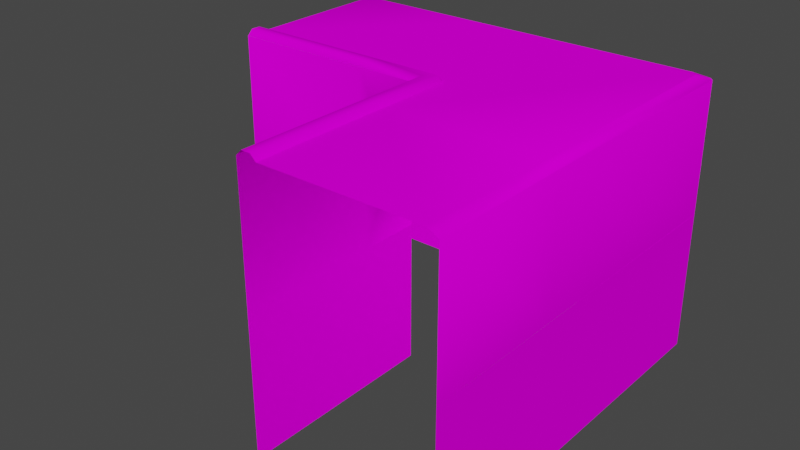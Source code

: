 # Source: canalcorn4.blend  (saved by Blender 2.91.10; exported with 4.5.12 LTS)
import bpy
from mathutils import Matrix  # noqa: F401  (used for matrix-valued properties, if any)

bpy.ops.wm.read_factory_settings(use_empty=True)
scene = bpy.context.scene
scene.name = 'Scene'

# ---- collections
col_collection = bpy.data.collections.new('Collection'); scene.collection.children.link(col_collection)

# ---- images (referenced by path relative to the original .blend; pixels are not part of the script)
import os
ASSET_DIR = os.environ.get("B2B_ASSET_DIR", "")  # directory of the original .blend (textures are referenced by path, not embedded)
HERE = os.path.dirname(os.path.abspath(__file__))  # packed textures are extracted next to this script under _unpacked/

def load_image(name, relpath, width, height, colorspace="sRGB"):
    """Load a texture the original file referenced (path relative to the .blend, or extracted next to this script)."""
    p = next((c for c in (os.path.join(HERE, relpath), os.path.join(ASSET_DIR, relpath)) if relpath and os.path.exists(c)), "")
    if p:
        img = bpy.data.images.load(p, check_existing=True)
        img.name = name
    else:  # same state as the original file: an image datablock whose file is absent (Cycles renders it pink)
        img = bpy.data.images.new(name, width, height)
        img.source = "FILE"
        img.filepath = "//" + (relpath or name)
    img.colorspace_settings.name = colorspace
    return img
img_tx_hlaalu_wall2_01_dds = load_image('tx_hlaalu_wall2_01.dds', 'tx_hlaalu_wall2_01.dds', 1024, 1024, 'sRGB')
img_tx_hlaalu_sideedge_01_dds = load_image('tx_hlaalu_sideedge_01.dds', 'tx_hlaalu_sideedge_01.dds', 1024, 1024, 'sRGB')
img_tx_hlaalu_wall2_03_dds = load_image('tx_hlaalu_wall2_03.dds', 'tx_hlaalu_wall2_03.dds', 1024, 1024, 'sRGB')
img_tx_hlaalu_wall2_02_dds = load_image('tx_hlaalu_wall2_02.dds', 'tx_hlaalu_wall2_02.dds', 1024, 1024, 'sRGB')
img_tx_hlaalu_topedge_02_dds = load_image('tx_hlaalu_topedge_02.dds', 'tx_hlaalu_topedge_02.dds', 1024, 1024, 'sRGB')

# ---- materials (node trees are filled in below, after node groups)
mat_material__38_001 = bpy.data.materials.new('Material #38.001')
mat_material__38_001.alpha_threshold = 0.0
mat_material__38_001.use_transparency_overlap = False
mat_material__38_001.show_transparent_back = False
mat_material__38_001.use_backface_culling = True
mat_material__38 = bpy.data.materials.new('Material #38')
mat_material__38.alpha_threshold = 0.0
mat_material__38.use_transparency_overlap = False
mat_material__38.show_transparent_back = False
mat_material__38.use_backface_culling = True
mat_material__38_003 = bpy.data.materials.new('Material #38.003')
mat_material__38_003.alpha_threshold = 0.0
mat_material__38_003.use_transparency_overlap = False
mat_material__38_003.show_transparent_back = False
mat_material__38_003.use_backface_culling = True
mat_material__38_002 = bpy.data.materials.new('Material #38.002')
mat_material__38_002.alpha_threshold = 0.0
mat_material__38_002.use_transparency_overlap = False
mat_material__38_002.show_transparent_back = False
mat_material__38_002.use_backface_culling = True
mat_material__38_004 = bpy.data.materials.new('Material #38.004')
mat_material__38_004.alpha_threshold = 0.0
mat_material__38_004.use_transparency_overlap = False
mat_material__38_004.show_transparent_back = False
mat_material__38_004.use_backface_culling = True

# ---- node groups
ng_nodegroup_001 = bpy.data.node_groups.new('NodeGroup.001', 'ShaderNodeTree')
_s = ng_nodegroup_001.interface.new_socket(name='Color', in_out='OUTPUT', socket_type='NodeSocketColor')
_s.default_value = (0.0, 0.0, 0.0, 0.0)
_s = ng_nodegroup_001.interface.new_socket(name='Vector', in_out='INPUT', socket_type='NodeSocketVector')
_s.min_value = 0.0
_s.max_value = -1e+04
_s = ng_nodegroup_001.interface.new_socket(name='Vector', in_out='INPUT', socket_type='NodeSocketVector')
_s.min_value = 0.0
_s.max_value = -1e+04
_s = ng_nodegroup_001.interface.new_socket(name='Color1', in_out='INPUT', socket_type='NodeSocketColor')
_s.default_value = (1.0, 1.0, 1.0, 1.0)
_s = ng_nodegroup_001.interface.new_socket(name='Color2', in_out='INPUT', socket_type='NodeSocketColor')
_s.default_value = (1.0, 1.0, 1.0, 1.0)
_N = ng_nodegroup_001.nodes; _L = ng_nodegroup_001.links
n0 = _N.new('ShaderNodeMix'); n0.name = 'Mix.012'; n0.location = (-25, -12)
n0.width = 100
n0.hide = True
n0.data_type = 'RGBA'
n0.clamp_result = True
n1 = _N.new('NodeGroupOutput'); n1.name = 'Group Output'; n1.location = (100, 6)
n2 = _N.new('ShaderNodeVectorMath'); n2.name = 'Vector Math.009'; n2.location = (-160, 20)
n2.width = 100
n2.hide = True
n2.operation = 'MULTIPLY'
n3 = _N.new('NodeGroupInput'); n3.name = 'Group Input'; n3.location = (-340, 40)
_L.new(n3.outputs[0], n2.inputs[0])
_L.new(n3.outputs[1], n2.inputs[1])
_L.new(n2.outputs[0], n0.inputs[0])
_L.new(n3.outputs[2], n0.inputs[6])
_L.new(n3.outputs[3], n0.inputs[7])
_L.new(n0.outputs[2], n1.inputs[0])
n1.is_active_output = True
ng_mw_shader = bpy.data.node_groups.new('MW Shader', 'ShaderNodeTree')
_s = ng_mw_shader.interface.new_socket(name='Base Texture', in_out='INPUT', socket_type='NodeSocketColor')
_s.default_value = (1.0, 1.0, 1.0, 1.0)
_s = ng_mw_shader.interface.new_socket(name='Detail Texture', in_out='INPUT', socket_type='NodeSocketColor')
_s.default_value = (0.5, 0.5, 0.5, 1.0)
_s = ng_mw_shader.interface.new_socket(name='Dark Texture', in_out='INPUT', socket_type='NodeSocketColor')
_s.default_value = (1.0, 1.0, 1.0, 1.0)
_s = ng_mw_shader.interface.new_socket(name='Decal 0 Alpha', in_out='INPUT', socket_type='NodeSocketFloat')
_s.subtype = 'FACTOR'
_s.min_value = 0.0
_s.max_value = 1.0
_s = ng_mw_shader.interface.new_socket(name='Decal 0 Texture', in_out='INPUT', socket_type='NodeSocketColor')
_s.default_value = (1.0, 1.0, 1.0, 1.0)
_s = ng_mw_shader.interface.new_socket(name='Decal 1 Alpha', in_out='INPUT', socket_type='NodeSocketFloat')
_s.subtype = 'FACTOR'
_s.min_value = 0.0
_s.max_value = 1.0
_s = ng_mw_shader.interface.new_socket(name='Decal 1 Texture', in_out='INPUT', socket_type='NodeSocketColor')
_s.default_value = (1.0, 1.0, 1.0, 1.0)
_s = ng_mw_shader.interface.new_socket(name='Decal 2 Alpha', in_out='INPUT', socket_type='NodeSocketFloat')
_s.subtype = 'FACTOR'
_s.min_value = 0.0
_s.max_value = 1.0
_s = ng_mw_shader.interface.new_socket(name='Decal 2 Texture', in_out='INPUT', socket_type='NodeSocketColor')
_s.default_value = (1.0, 1.0, 1.0, 1.0)
_s = ng_mw_shader.interface.new_socket(name='Decal 3 Alpha', in_out='INPUT', socket_type='NodeSocketFloat')
_s.subtype = 'FACTOR'
_s.min_value = 0.0
_s.max_value = 1.0
_s = ng_mw_shader.interface.new_socket(name='Decal 3 Texture', in_out='INPUT', socket_type='NodeSocketColor')
_s.default_value = (1.0, 1.0, 1.0, 1.0)
_s = ng_mw_shader.interface.new_socket(name='Diffuse Alpha', in_out='INPUT', socket_type='NodeSocketFloat')
_s.default_value = 1.0
_s.min_value = 0.0
_s.max_value = 1.0
_s = ng_mw_shader.interface.new_socket(name='Ambient Color', in_out='INPUT', socket_type='NodeSocketColor')
_s.default_value = (1.0, 1.0, 1.0, 1.0)
_s = ng_mw_shader.interface.new_socket(name='Diffuse Color', in_out='INPUT', socket_type='NodeSocketColor')
_s.default_value = (1.0, 1.0, 1.0, 1.0)
_s = ng_mw_shader.interface.new_socket(name='Specular Color', in_out='INPUT', socket_type='NodeSocketColor')
_s = ng_mw_shader.interface.new_socket(name='Emissive Color', in_out='INPUT', socket_type='NodeSocketColor')
_s = ng_mw_shader.interface.new_socket(name='Glow Texture', in_out='INPUT', socket_type='NodeSocketColor')
_s = ng_mw_shader.interface.new_socket(name='Alpha Factor', in_out='INPUT', socket_type='NodeSocketFloat')
_s.min_value = -1e+04
_s.max_value = 1e+04
_s = ng_mw_shader.interface.new_socket(name='Base Alpha', in_out='INPUT', socket_type='NodeSocketFloat')
_s.default_value = 1.0
_s.min_value = 0.0
_s.max_value = 1.0
_N = ng_mw_shader.nodes; _L = ng_mw_shader.links
n0 = _N.new('NodeFrame'); n0.name = 'Base, Detail, Dark'; n0.location = (210, 90)
n0.label = 'Base, Detail, Dark'
n0.width = 160
n0.label_size = 14
n1 = _N.new('NodeFrame'); n1.name = 'Diffuse'; n1.location = (570, -285)
n1.label = 'Diffuse'
n1.width = 300
n1.label_size = 14
n2 = _N.new('NodeFrame'); n2.name = 'Emissive'; n2.location = (570, -385)
n2.label = 'Emissive'
n2.width = 280
n2.label_size = 14
n3 = _N.new('NodeFrame'); n3.name = 'Decal'; n3.location = (390, -72)
n3.label = 'Decal'
n3.width = 160
n3.label_size = 14
n4 = _N.new('NodeFrame'); n4.name = 'Alpha'; n4.location = (570, -525)
n4.label = 'Alpha'
n4.width = 160
n4.label_size = 16
n5 = _N.new('ShaderNodeVectorMath'); n5.name = 'Vector Math'; n5.location = (30, -35)
n5.width = 100
n5.hide = True
n5.operation = 'MULTIPLY'
n6 = _N.new('ShaderNodeAddShader'); n6.name = 'Node.013'; n6.location = (960, -440)
n6.width = 100
n6.hide = True
n7 = _N.new('ShaderNodeMixShader'); n7.name = 'Node.016'; n7.location = (960, -480)
n7.width = 100
n7.hide = True
n8 = _N.new('ShaderNodeOutputMaterial'); n8.name = 'Node.017'; n8.location = (1100, -460)
n8.hide = True
n9 = _N.new('ShaderNodeRGBToBW'); n9.name = 'Node.009'; n9.location = (30, -35)
n9.width = 100
n9.hide = True
n10 = _N.new('ShaderNodeMix'); n10.name = 'Node.010'; n10.location = (30, -75)
n10.width = 100
n10.hide = True
n10.data_type = 'RGBA'
n10.blend_type = 'ADD'
n10.clamp_result = True
n11 = _N.new('ShaderNodeGroup'); n11.name = 'Alpha Blend'; n11.location = (30, -35)
n11.label = 'Alpha Blend'
n11.width = 100
n11.hide = True
n11.node_tree = ng_nodegroup_001
n12 = _N.new('ShaderNodeGroup'); n12.name = 'Alpha Blend.001'; n12.location = (30, -72)
n12.label = 'Alpha Blend'
n12.width = 100
n12.hide = True
n12.node_tree = ng_nodegroup_001
n13 = _N.new('ShaderNodeGroup'); n13.name = 'Alpha Blend.002'; n13.location = (30, -110)
n13.label = 'Alpha Blend'
n13.width = 100
n13.hide = True
n13.node_tree = ng_nodegroup_001
n14 = _N.new('ShaderNodeGroup'); n14.name = 'Alpha Blend.003'; n14.location = (30, -148)
n14.label = 'Alpha Blend'
n14.width = 100
n14.hide = True
n14.node_tree = ng_nodegroup_001
n15 = _N.new('ShaderNodeBsdfDiffuse'); n15.name = 'Node.012'; n15.location = (150, -35)
n15.width = 120
n15.hide = True
n16 = _N.new('ShaderNodeEmission'); n16.name = 'Node.011'; n16.location = (150, -35)
n16.width = 100
n16.hide = True
n17 = _N.new('ShaderNodeBsdfTransparent'); n17.name = 'Node.015'; n17.location = (30, -115)
n17.width = 100
n17.hide = True
n18 = _N.new('ShaderNodeMath'); n18.name = 'Node.014'; n18.location = (30, -75)
n18.width = 100
n18.hide = True
n18.operation = 'SUBTRACT'
n18.use_clamp = True
n18.inputs[2].default_value = 0.0
n19 = _N.new('ShaderNodeMix'); n19.name = 'Mix'; n19.location = (30, -35)
n19.width = 100
n19.hide = True
n19.data_type = 'RGBA'
n19.blend_type = 'MULTIPLY'
n19.clamp_result = True
n19.inputs[0].default_value = 1.0
n20 = _N.new('ShaderNodeVectorMath'); n20.name = 'Vector Math.003'; n20.location = (30, -110)
n20.width = 100
n20.hide = True
n20.operation = 'MULTIPLY'
n21 = _N.new('ShaderNodeVectorMath'); n21.name = 'Vector Math.002'; n21.location = (30, -72)
n21.width = 100
n21.hide = True
n22 = _N.new('ShaderNodeVectorMath'); n22.name = 'Vector Math.001'; n22.location = (30, -35)
n22.width = 100
n22.hide = True
n22.operation = 'MULTIPLY'
n23 = _N.new('NodeGroupInput'); n23.name = 'Texture Alpha'; n23.location = (0, -60)
n5.parent = n1
n9.parent = n2
n10.parent = n2
n11.parent = n3
n12.parent = n3
n13.parent = n3
n14.parent = n3
n15.parent = n1
n16.parent = n2
n17.parent = n4
n18.parent = n4
n19.parent = n4
n20.parent = n0
n21.parent = n0
n22.parent = n0
_L.new(n16.outputs[0], n6.inputs[0])
_L.new(n10.outputs[2], n16.inputs[0])
_L.new(n9.outputs[0], n10.inputs[0])
_L.new(n15.outputs[0], n6.inputs[1])
_L.new(n23.outputs[16], n10.inputs[6])
_L.new(n23.outputs[15], n9.inputs[0])
_L.new(n17.outputs[0], n7.inputs[2])
_L.new(n6.outputs[0], n7.inputs[1])
_L.new(n18.outputs[0], n7.inputs[0])
_L.new(n23.outputs[18], n19.inputs[6])
_L.new(n23.outputs[11], n19.inputs[7])
_L.new(n19.outputs[2], n18.inputs[1])
_L.new(n23.outputs[17], n18.inputs[0])
_L.new(n23.outputs[0], n22.inputs[0])
_L.new(n23.outputs[1], n22.inputs[1])
_L.new(n22.outputs[0], n21.inputs[0])
_L.new(n22.outputs[0], n21.inputs[1])
_L.new(n21.outputs[0], n20.inputs[0])
_L.new(n23.outputs[2], n20.inputs[1])
_L.new(n5.outputs[0], n15.inputs[0])
_L.new(n23.outputs[13], n5.inputs[1])
_L.new(n20.outputs[0], n11.inputs[2])
_L.new(n23.outputs[3], n11.inputs[0])
_L.new(n23.outputs[5], n12.inputs[0])
_L.new(n23.outputs[7], n13.inputs[0])
_L.new(n23.outputs[9], n14.inputs[0])
_L.new(n11.outputs[0], n12.inputs[2])
_L.new(n12.outputs[0], n13.inputs[2])
_L.new(n13.outputs[0], n14.inputs[2])
_L.new(n23.outputs[4], n11.inputs[3])
_L.new(n23.outputs[6], n12.inputs[3])
_L.new(n23.outputs[8], n13.inputs[3])
_L.new(n23.outputs[10], n14.inputs[3])
_L.new(n23.outputs[11], n11.inputs[1])
_L.new(n23.outputs[11], n12.inputs[1])
_L.new(n23.outputs[11], n13.inputs[1])
_L.new(n23.outputs[11], n14.inputs[1])
_L.new(n14.outputs[0], n5.inputs[0])
_L.new(n7.outputs[0], n8.inputs[0])
n8.is_active_output = True
ng_mw_inputs = bpy.data.node_groups.new('MW Inputs', 'ShaderNodeTree')
_s = ng_mw_inputs.interface.new_socket(name='Base Texture', in_out='OUTPUT', socket_type='NodeSocketColor')
_s = ng_mw_inputs.interface.new_socket(name='Dark Texture', in_out='OUTPUT', socket_type='NodeSocketColor')
_s = ng_mw_inputs.interface.new_socket(name='Detail Texture', in_out='OUTPUT', socket_type='NodeSocketColor')
_s = ng_mw_inputs.interface.new_socket(name='Glow Texture', in_out='OUTPUT', socket_type='NodeSocketColor')
_s = ng_mw_inputs.interface.new_socket(name='Decal 0 Texture', in_out='OUTPUT', socket_type='NodeSocketColor')
_s = ng_mw_inputs.interface.new_socket(name='Decal 1 Texture', in_out='OUTPUT', socket_type='NodeSocketColor')
_s = ng_mw_inputs.interface.new_socket(name='Decal 2 Texture', in_out='OUTPUT', socket_type='NodeSocketColor')
_s = ng_mw_inputs.interface.new_socket(name='Decal 3 Texture', in_out='OUTPUT', socket_type='NodeSocketColor')
_s = ng_mw_inputs.interface.new_socket(name='Base Alpha', in_out='OUTPUT', socket_type='NodeSocketColor')
_s = ng_mw_inputs.interface.new_socket(name='Decal 0 Alpha', in_out='OUTPUT', socket_type='NodeSocketColor')
_s = ng_mw_inputs.interface.new_socket(name='Decal 1 Alpha', in_out='OUTPUT', socket_type='NodeSocketColor')
_s = ng_mw_inputs.interface.new_socket(name='Decal 2 Alpha', in_out='OUTPUT', socket_type='NodeSocketColor')
_s = ng_mw_inputs.interface.new_socket(name='Decal 3 Alpha', in_out='OUTPUT', socket_type='NodeSocketColor')
_N = ng_mw_inputs.nodes; _L = ng_mw_inputs.links
n0 = _N.new('ShaderNodeTexImage'); n0.name = 'Base Texture'; n0.location = (0, 0)
n0.label = 'Base Texture'
n0.image = img_tx_hlaalu_wall2_01_dds
n1 = _N.new('ShaderNodeTexImage'); n1.name = 'Dark Texture'; n1.location = (0, 0)
n1.label = 'Dark Texture'
n2 = _N.new('ShaderNodeTexImage'); n2.name = 'Detail Texture'; n2.location = (0, 0)
n2.label = 'Detail Texture'
n3 = _N.new('ShaderNodeTexImage'); n3.name = 'Glow Texture'; n3.location = (0, 0)
n3.label = 'Glow Texture'
n4 = _N.new('ShaderNodeTexImage'); n4.name = 'Decal 0 Texture'; n4.location = (0, 0)
n4.label = 'Decal 0 Texture'
n5 = _N.new('ShaderNodeTexImage'); n5.name = 'Decal 1 Texture'; n5.location = (0, 0)
n5.label = 'Decal 1 Texture'
n6 = _N.new('ShaderNodeTexImage'); n6.name = 'Decal 2 Texture'; n6.location = (0, 0)
n6.label = 'Decal 2 Texture'
n7 = _N.new('ShaderNodeTexImage'); n7.name = 'Decal 3 Texture'; n7.location = (0, 0)
n7.label = 'Decal 3 Texture'
n8 = _N.new('NodeGroupOutput'); n8.name = 'Group Output'; n8.location = (0, 0)
n9 = _N.new('ShaderNodeUVMap'); n9.name = 'UV Map'; n9.location = (0, 0)
n9.uv_map = 'UVMap'
n10 = _N.new('ShaderNodeVectorMath'); n10.name = 'Vector Math'; n10.location = (0, 0)
n10.operation = 'SUBTRACT'
n10.inputs[1].default_value = (0.5, 0.5, 0.5)
n11 = _N.new('ShaderNodeMapping'); n11.name = 'Mapping'; n11.location = (0, 0)
n12 = _N.new('ShaderNodeVectorMath'); n12.name = 'Vector Math.001'; n12.location = (0, 0)
n12.inputs[1].default_value = (0.5, 0.5, 0.5)
_L.new(n0.outputs[0], n8.inputs[0])
_L.new(n1.outputs[0], n8.inputs[1])
_L.new(n2.outputs[0], n8.inputs[2])
_L.new(n3.outputs[0], n8.inputs[3])
_L.new(n4.outputs[0], n8.inputs[4])
_L.new(n5.outputs[0], n8.inputs[5])
_L.new(n6.outputs[0], n8.inputs[6])
_L.new(n7.outputs[0], n8.inputs[7])
_L.new(n0.outputs[1], n8.inputs[8])
_L.new(n4.outputs[1], n8.inputs[9])
_L.new(n5.outputs[1], n8.inputs[10])
_L.new(n6.outputs[1], n8.inputs[11])
_L.new(n7.outputs[1], n8.inputs[12])
_L.new(n9.outputs[0], n10.inputs[0])
_L.new(n10.outputs[0], n11.inputs[0])
_L.new(n11.outputs[0], n12.inputs[0])
_L.new(n12.outputs[0], n0.inputs[0])
n8.is_active_output = True
ng_mw_inputs_004 = bpy.data.node_groups.new('MW Inputs.004', 'ShaderNodeTree')
_s = ng_mw_inputs_004.interface.new_socket(name='Base Texture', in_out='OUTPUT', socket_type='NodeSocketColor')
_s = ng_mw_inputs_004.interface.new_socket(name='Dark Texture', in_out='OUTPUT', socket_type='NodeSocketColor')
_s = ng_mw_inputs_004.interface.new_socket(name='Detail Texture', in_out='OUTPUT', socket_type='NodeSocketColor')
_s = ng_mw_inputs_004.interface.new_socket(name='Glow Texture', in_out='OUTPUT', socket_type='NodeSocketColor')
_s = ng_mw_inputs_004.interface.new_socket(name='Decal 0 Texture', in_out='OUTPUT', socket_type='NodeSocketColor')
_s = ng_mw_inputs_004.interface.new_socket(name='Decal 1 Texture', in_out='OUTPUT', socket_type='NodeSocketColor')
_s = ng_mw_inputs_004.interface.new_socket(name='Decal 2 Texture', in_out='OUTPUT', socket_type='NodeSocketColor')
_s = ng_mw_inputs_004.interface.new_socket(name='Decal 3 Texture', in_out='OUTPUT', socket_type='NodeSocketColor')
_s = ng_mw_inputs_004.interface.new_socket(name='Base Alpha', in_out='OUTPUT', socket_type='NodeSocketColor')
_s = ng_mw_inputs_004.interface.new_socket(name='Decal 0 Alpha', in_out='OUTPUT', socket_type='NodeSocketColor')
_s = ng_mw_inputs_004.interface.new_socket(name='Decal 1 Alpha', in_out='OUTPUT', socket_type='NodeSocketColor')
_s = ng_mw_inputs_004.interface.new_socket(name='Decal 2 Alpha', in_out='OUTPUT', socket_type='NodeSocketColor')
_s = ng_mw_inputs_004.interface.new_socket(name='Decal 3 Alpha', in_out='OUTPUT', socket_type='NodeSocketColor')
_N = ng_mw_inputs_004.nodes; _L = ng_mw_inputs_004.links
n0 = _N.new('ShaderNodeTexImage'); n0.name = 'Base Texture'; n0.location = (0, 0)
n0.label = 'Base Texture'
n0.image = img_tx_hlaalu_sideedge_01_dds
n1 = _N.new('ShaderNodeTexImage'); n1.name = 'Dark Texture'; n1.location = (0, 0)
n1.label = 'Dark Texture'
n2 = _N.new('ShaderNodeTexImage'); n2.name = 'Detail Texture'; n2.location = (0, 0)
n2.label = 'Detail Texture'
n3 = _N.new('ShaderNodeTexImage'); n3.name = 'Glow Texture'; n3.location = (0, 0)
n3.label = 'Glow Texture'
n4 = _N.new('ShaderNodeTexImage'); n4.name = 'Decal 0 Texture'; n4.location = (0, 0)
n4.label = 'Decal 0 Texture'
n5 = _N.new('ShaderNodeTexImage'); n5.name = 'Decal 1 Texture'; n5.location = (0, 0)
n5.label = 'Decal 1 Texture'
n6 = _N.new('ShaderNodeTexImage'); n6.name = 'Decal 2 Texture'; n6.location = (0, 0)
n6.label = 'Decal 2 Texture'
n7 = _N.new('ShaderNodeTexImage'); n7.name = 'Decal 3 Texture'; n7.location = (0, 0)
n7.label = 'Decal 3 Texture'
n8 = _N.new('NodeGroupOutput'); n8.name = 'Group Output'; n8.location = (0, 0)
n9 = _N.new('ShaderNodeUVMap'); n9.name = 'UV Map'; n9.location = (0, 0)
n9.uv_map = 'UVMap'
n10 = _N.new('ShaderNodeVectorMath'); n10.name = 'Vector Math'; n10.location = (0, 0)
n10.operation = 'SUBTRACT'
n10.inputs[1].default_value = (0.5, 0.5, 0.5)
n11 = _N.new('ShaderNodeMapping'); n11.name = 'Mapping'; n11.location = (0, 0)
n12 = _N.new('ShaderNodeVectorMath'); n12.name = 'Vector Math.001'; n12.location = (0, 0)
n12.inputs[1].default_value = (0.5, 0.5, 0.5)
_L.new(n0.outputs[0], n8.inputs[0])
_L.new(n1.outputs[0], n8.inputs[1])
_L.new(n2.outputs[0], n8.inputs[2])
_L.new(n3.outputs[0], n8.inputs[3])
_L.new(n4.outputs[0], n8.inputs[4])
_L.new(n5.outputs[0], n8.inputs[5])
_L.new(n6.outputs[0], n8.inputs[6])
_L.new(n7.outputs[0], n8.inputs[7])
_L.new(n0.outputs[1], n8.inputs[8])
_L.new(n4.outputs[1], n8.inputs[9])
_L.new(n5.outputs[1], n8.inputs[10])
_L.new(n6.outputs[1], n8.inputs[11])
_L.new(n7.outputs[1], n8.inputs[12])
_L.new(n9.outputs[0], n10.inputs[0])
_L.new(n10.outputs[0], n11.inputs[0])
_L.new(n11.outputs[0], n12.inputs[0])
_L.new(n12.outputs[0], n0.inputs[0])
n8.is_active_output = True
ng_mw_inputs_002 = bpy.data.node_groups.new('MW Inputs.002', 'ShaderNodeTree')
_s = ng_mw_inputs_002.interface.new_socket(name='Base Texture', in_out='OUTPUT', socket_type='NodeSocketColor')
_s = ng_mw_inputs_002.interface.new_socket(name='Dark Texture', in_out='OUTPUT', socket_type='NodeSocketColor')
_s = ng_mw_inputs_002.interface.new_socket(name='Detail Texture', in_out='OUTPUT', socket_type='NodeSocketColor')
_s = ng_mw_inputs_002.interface.new_socket(name='Glow Texture', in_out='OUTPUT', socket_type='NodeSocketColor')
_s = ng_mw_inputs_002.interface.new_socket(name='Decal 0 Texture', in_out='OUTPUT', socket_type='NodeSocketColor')
_s = ng_mw_inputs_002.interface.new_socket(name='Decal 1 Texture', in_out='OUTPUT', socket_type='NodeSocketColor')
_s = ng_mw_inputs_002.interface.new_socket(name='Decal 2 Texture', in_out='OUTPUT', socket_type='NodeSocketColor')
_s = ng_mw_inputs_002.interface.new_socket(name='Decal 3 Texture', in_out='OUTPUT', socket_type='NodeSocketColor')
_s = ng_mw_inputs_002.interface.new_socket(name='Base Alpha', in_out='OUTPUT', socket_type='NodeSocketColor')
_s = ng_mw_inputs_002.interface.new_socket(name='Decal 0 Alpha', in_out='OUTPUT', socket_type='NodeSocketColor')
_s = ng_mw_inputs_002.interface.new_socket(name='Decal 1 Alpha', in_out='OUTPUT', socket_type='NodeSocketColor')
_s = ng_mw_inputs_002.interface.new_socket(name='Decal 2 Alpha', in_out='OUTPUT', socket_type='NodeSocketColor')
_s = ng_mw_inputs_002.interface.new_socket(name='Decal 3 Alpha', in_out='OUTPUT', socket_type='NodeSocketColor')
_N = ng_mw_inputs_002.nodes; _L = ng_mw_inputs_002.links
n0 = _N.new('ShaderNodeTexImage'); n0.name = 'Base Texture'; n0.location = (0, 0)
n0.label = 'Base Texture'
n0.image = img_tx_hlaalu_wall2_03_dds
n1 = _N.new('ShaderNodeTexImage'); n1.name = 'Dark Texture'; n1.location = (0, 0)
n1.label = 'Dark Texture'
n2 = _N.new('ShaderNodeTexImage'); n2.name = 'Detail Texture'; n2.location = (0, 0)
n2.label = 'Detail Texture'
n3 = _N.new('ShaderNodeTexImage'); n3.name = 'Glow Texture'; n3.location = (0, 0)
n3.label = 'Glow Texture'
n4 = _N.new('ShaderNodeTexImage'); n4.name = 'Decal 0 Texture'; n4.location = (0, 0)
n4.label = 'Decal 0 Texture'
n5 = _N.new('ShaderNodeTexImage'); n5.name = 'Decal 1 Texture'; n5.location = (0, 0)
n5.label = 'Decal 1 Texture'
n6 = _N.new('ShaderNodeTexImage'); n6.name = 'Decal 2 Texture'; n6.location = (0, 0)
n6.label = 'Decal 2 Texture'
n7 = _N.new('ShaderNodeTexImage'); n7.name = 'Decal 3 Texture'; n7.location = (0, 0)
n7.label = 'Decal 3 Texture'
n8 = _N.new('NodeGroupOutput'); n8.name = 'Group Output'; n8.location = (0, 0)
n9 = _N.new('ShaderNodeUVMap'); n9.name = 'UV Map'; n9.location = (0, 0)
n9.uv_map = 'UVMap'
n10 = _N.new('ShaderNodeVectorMath'); n10.name = 'Vector Math'; n10.location = (0, 0)
n10.operation = 'SUBTRACT'
n10.inputs[1].default_value = (0.5, 0.5, 0.5)
n11 = _N.new('ShaderNodeMapping'); n11.name = 'Mapping'; n11.location = (0, 0)
n12 = _N.new('ShaderNodeVectorMath'); n12.name = 'Vector Math.001'; n12.location = (0, 0)
n12.inputs[1].default_value = (0.5, 0.5, 0.5)
_L.new(n0.outputs[0], n8.inputs[0])
_L.new(n1.outputs[0], n8.inputs[1])
_L.new(n2.outputs[0], n8.inputs[2])
_L.new(n3.outputs[0], n8.inputs[3])
_L.new(n4.outputs[0], n8.inputs[4])
_L.new(n5.outputs[0], n8.inputs[5])
_L.new(n6.outputs[0], n8.inputs[6])
_L.new(n7.outputs[0], n8.inputs[7])
_L.new(n0.outputs[1], n8.inputs[8])
_L.new(n4.outputs[1], n8.inputs[9])
_L.new(n5.outputs[1], n8.inputs[10])
_L.new(n6.outputs[1], n8.inputs[11])
_L.new(n7.outputs[1], n8.inputs[12])
_L.new(n9.outputs[0], n10.inputs[0])
_L.new(n10.outputs[0], n11.inputs[0])
_L.new(n11.outputs[0], n12.inputs[0])
_L.new(n12.outputs[0], n0.inputs[0])
n8.is_active_output = True
ng_mw_inputs_001 = bpy.data.node_groups.new('MW Inputs.001', 'ShaderNodeTree')
_s = ng_mw_inputs_001.interface.new_socket(name='Base Texture', in_out='OUTPUT', socket_type='NodeSocketColor')
_s = ng_mw_inputs_001.interface.new_socket(name='Dark Texture', in_out='OUTPUT', socket_type='NodeSocketColor')
_s = ng_mw_inputs_001.interface.new_socket(name='Detail Texture', in_out='OUTPUT', socket_type='NodeSocketColor')
_s = ng_mw_inputs_001.interface.new_socket(name='Glow Texture', in_out='OUTPUT', socket_type='NodeSocketColor')
_s = ng_mw_inputs_001.interface.new_socket(name='Decal 0 Texture', in_out='OUTPUT', socket_type='NodeSocketColor')
_s = ng_mw_inputs_001.interface.new_socket(name='Decal 1 Texture', in_out='OUTPUT', socket_type='NodeSocketColor')
_s = ng_mw_inputs_001.interface.new_socket(name='Decal 2 Texture', in_out='OUTPUT', socket_type='NodeSocketColor')
_s = ng_mw_inputs_001.interface.new_socket(name='Decal 3 Texture', in_out='OUTPUT', socket_type='NodeSocketColor')
_s = ng_mw_inputs_001.interface.new_socket(name='Base Alpha', in_out='OUTPUT', socket_type='NodeSocketColor')
_s = ng_mw_inputs_001.interface.new_socket(name='Decal 0 Alpha', in_out='OUTPUT', socket_type='NodeSocketColor')
_s = ng_mw_inputs_001.interface.new_socket(name='Decal 1 Alpha', in_out='OUTPUT', socket_type='NodeSocketColor')
_s = ng_mw_inputs_001.interface.new_socket(name='Decal 2 Alpha', in_out='OUTPUT', socket_type='NodeSocketColor')
_s = ng_mw_inputs_001.interface.new_socket(name='Decal 3 Alpha', in_out='OUTPUT', socket_type='NodeSocketColor')
_N = ng_mw_inputs_001.nodes; _L = ng_mw_inputs_001.links
n0 = _N.new('ShaderNodeTexImage'); n0.name = 'Base Texture'; n0.location = (0, 0)
n0.label = 'Base Texture'
n0.image = img_tx_hlaalu_wall2_02_dds
n1 = _N.new('ShaderNodeTexImage'); n1.name = 'Dark Texture'; n1.location = (0, 0)
n1.label = 'Dark Texture'
n2 = _N.new('ShaderNodeTexImage'); n2.name = 'Detail Texture'; n2.location = (0, 0)
n2.label = 'Detail Texture'
n3 = _N.new('ShaderNodeTexImage'); n3.name = 'Glow Texture'; n3.location = (0, 0)
n3.label = 'Glow Texture'
n4 = _N.new('ShaderNodeTexImage'); n4.name = 'Decal 0 Texture'; n4.location = (0, 0)
n4.label = 'Decal 0 Texture'
n5 = _N.new('ShaderNodeTexImage'); n5.name = 'Decal 1 Texture'; n5.location = (0, 0)
n5.label = 'Decal 1 Texture'
n6 = _N.new('ShaderNodeTexImage'); n6.name = 'Decal 2 Texture'; n6.location = (0, 0)
n6.label = 'Decal 2 Texture'
n7 = _N.new('ShaderNodeTexImage'); n7.name = 'Decal 3 Texture'; n7.location = (0, 0)
n7.label = 'Decal 3 Texture'
n8 = _N.new('NodeGroupOutput'); n8.name = 'Group Output'; n8.location = (0, 0)
n9 = _N.new('ShaderNodeUVMap'); n9.name = 'UV Map'; n9.location = (0, 0)
n9.uv_map = 'UVMap'
n10 = _N.new('ShaderNodeVectorMath'); n10.name = 'Vector Math'; n10.location = (0, 0)
n10.operation = 'SUBTRACT'
n10.inputs[1].default_value = (0.5, 0.5, 0.5)
n11 = _N.new('ShaderNodeMapping'); n11.name = 'Mapping'; n11.location = (0, 0)
n12 = _N.new('ShaderNodeVectorMath'); n12.name = 'Vector Math.001'; n12.location = (0, 0)
n12.inputs[1].default_value = (0.5, 0.5, 0.5)
_L.new(n0.outputs[0], n8.inputs[0])
_L.new(n1.outputs[0], n8.inputs[1])
_L.new(n2.outputs[0], n8.inputs[2])
_L.new(n3.outputs[0], n8.inputs[3])
_L.new(n4.outputs[0], n8.inputs[4])
_L.new(n5.outputs[0], n8.inputs[5])
_L.new(n6.outputs[0], n8.inputs[6])
_L.new(n7.outputs[0], n8.inputs[7])
_L.new(n0.outputs[1], n8.inputs[8])
_L.new(n4.outputs[1], n8.inputs[9])
_L.new(n5.outputs[1], n8.inputs[10])
_L.new(n6.outputs[1], n8.inputs[11])
_L.new(n7.outputs[1], n8.inputs[12])
_L.new(n9.outputs[0], n10.inputs[0])
_L.new(n10.outputs[0], n11.inputs[0])
_L.new(n11.outputs[0], n12.inputs[0])
_L.new(n12.outputs[0], n0.inputs[0])
n8.is_active_output = True
ng_mw_inputs_003 = bpy.data.node_groups.new('MW Inputs.003', 'ShaderNodeTree')
_s = ng_mw_inputs_003.interface.new_socket(name='Base Texture', in_out='OUTPUT', socket_type='NodeSocketColor')
_s = ng_mw_inputs_003.interface.new_socket(name='Dark Texture', in_out='OUTPUT', socket_type='NodeSocketColor')
_s = ng_mw_inputs_003.interface.new_socket(name='Detail Texture', in_out='OUTPUT', socket_type='NodeSocketColor')
_s = ng_mw_inputs_003.interface.new_socket(name='Glow Texture', in_out='OUTPUT', socket_type='NodeSocketColor')
_s = ng_mw_inputs_003.interface.new_socket(name='Decal 0 Texture', in_out='OUTPUT', socket_type='NodeSocketColor')
_s = ng_mw_inputs_003.interface.new_socket(name='Decal 1 Texture', in_out='OUTPUT', socket_type='NodeSocketColor')
_s = ng_mw_inputs_003.interface.new_socket(name='Decal 2 Texture', in_out='OUTPUT', socket_type='NodeSocketColor')
_s = ng_mw_inputs_003.interface.new_socket(name='Decal 3 Texture', in_out='OUTPUT', socket_type='NodeSocketColor')
_s = ng_mw_inputs_003.interface.new_socket(name='Base Alpha', in_out='OUTPUT', socket_type='NodeSocketColor')
_s = ng_mw_inputs_003.interface.new_socket(name='Decal 0 Alpha', in_out='OUTPUT', socket_type='NodeSocketColor')
_s = ng_mw_inputs_003.interface.new_socket(name='Decal 1 Alpha', in_out='OUTPUT', socket_type='NodeSocketColor')
_s = ng_mw_inputs_003.interface.new_socket(name='Decal 2 Alpha', in_out='OUTPUT', socket_type='NodeSocketColor')
_s = ng_mw_inputs_003.interface.new_socket(name='Decal 3 Alpha', in_out='OUTPUT', socket_type='NodeSocketColor')
_N = ng_mw_inputs_003.nodes; _L = ng_mw_inputs_003.links
n0 = _N.new('ShaderNodeTexImage'); n0.name = 'Base Texture'; n0.location = (0, 0)
n0.label = 'Base Texture'
n0.image = img_tx_hlaalu_topedge_02_dds
n1 = _N.new('ShaderNodeTexImage'); n1.name = 'Dark Texture'; n1.location = (0, 0)
n1.label = 'Dark Texture'
n2 = _N.new('ShaderNodeTexImage'); n2.name = 'Detail Texture'; n2.location = (0, 0)
n2.label = 'Detail Texture'
n3 = _N.new('ShaderNodeTexImage'); n3.name = 'Glow Texture'; n3.location = (0, 0)
n3.label = 'Glow Texture'
n4 = _N.new('ShaderNodeTexImage'); n4.name = 'Decal 0 Texture'; n4.location = (0, 0)
n4.label = 'Decal 0 Texture'
n5 = _N.new('ShaderNodeTexImage'); n5.name = 'Decal 1 Texture'; n5.location = (0, 0)
n5.label = 'Decal 1 Texture'
n6 = _N.new('ShaderNodeTexImage'); n6.name = 'Decal 2 Texture'; n6.location = (0, 0)
n6.label = 'Decal 2 Texture'
n7 = _N.new('ShaderNodeTexImage'); n7.name = 'Decal 3 Texture'; n7.location = (0, 0)
n7.label = 'Decal 3 Texture'
n8 = _N.new('NodeGroupOutput'); n8.name = 'Group Output'; n8.location = (0, 0)
n9 = _N.new('ShaderNodeUVMap'); n9.name = 'UV Map'; n9.location = (0, 0)
n9.uv_map = 'UVMap'
n10 = _N.new('ShaderNodeVectorMath'); n10.name = 'Vector Math'; n10.location = (0, 0)
n10.operation = 'SUBTRACT'
n10.inputs[1].default_value = (0.5, 0.5, 0.5)
n11 = _N.new('ShaderNodeMapping'); n11.name = 'Mapping'; n11.location = (0, 0)
n12 = _N.new('ShaderNodeVectorMath'); n12.name = 'Vector Math.001'; n12.location = (0, 0)
n12.inputs[1].default_value = (0.5, 0.5, 0.5)
_L.new(n0.outputs[0], n8.inputs[0])
_L.new(n1.outputs[0], n8.inputs[1])
_L.new(n2.outputs[0], n8.inputs[2])
_L.new(n3.outputs[0], n8.inputs[3])
_L.new(n4.outputs[0], n8.inputs[4])
_L.new(n5.outputs[0], n8.inputs[5])
_L.new(n6.outputs[0], n8.inputs[6])
_L.new(n7.outputs[0], n8.inputs[7])
_L.new(n0.outputs[1], n8.inputs[8])
_L.new(n4.outputs[1], n8.inputs[9])
_L.new(n5.outputs[1], n8.inputs[10])
_L.new(n6.outputs[1], n8.inputs[11])
_L.new(n7.outputs[1], n8.inputs[12])
_L.new(n9.outputs[0], n10.inputs[0])
_L.new(n10.outputs[0], n11.inputs[0])
_L.new(n11.outputs[0], n12.inputs[0])
_L.new(n12.outputs[0], n0.inputs[0])
n8.is_active_output = True

# ---- material node trees
mat_material__38_001.use_nodes = True; mat_material__38_001.node_tree.nodes.clear()
_N = mat_material__38_001.node_tree.nodes; _L = mat_material__38_001.node_tree.links
n0 = _N.new('ShaderNodeGroup'); n0.name = 'MW Shader'; n0.location = (0, 0)
n0.label = 'MW Shader'
n0.node_tree = ng_mw_shader
n0.inputs[1].default_value = (0.5, 0.5, 0.5, 1.0)
n0.inputs[2].default_value = (1.0, 1.0, 1.0, 1.0)
n0.inputs[3].default_value = 0.0
n0.inputs[4].default_value = (1.0, 1.0, 1.0, 1.0)
n0.inputs[5].default_value = 0.0
n0.inputs[6].default_value = (1.0, 1.0, 1.0, 1.0)
n0.inputs[7].default_value = 0.0
n0.inputs[8].default_value = (1.0, 1.0, 1.0, 1.0)
n0.inputs[9].default_value = 0.0
n0.inputs[10].default_value = (1.0, 1.0, 1.0, 1.0)
n0.inputs[11].default_value = 1.0
n0.inputs[12].default_value = (1.0, 1.0, 1.0, 1.0)
n0.inputs[13].default_value = (1.0, 1.0, 1.0, 1.0)
n0.inputs[14].default_value = (0.0, 0.0, 0.0, 1.0)
n0.inputs[15].default_value = (0.0, 0.0, 0.0, 1.0)
n0.inputs[16].default_value = (0.0, 0.0, 0.0, 1.0)
n0.inputs[17].default_value = 0.0
n1 = _N.new('ShaderNodeGroup'); n1.name = 'MW Inputs'; n1.location = (-200, 0)
n1.label = 'MW Inputs'
n1.node_tree = ng_mw_inputs
n2 = _N.new('ShaderNodeVertexColor'); n2.name = 'Vertex Color'; n2.location = (-200, -400)
n2.label = 'Vertex Color'
_L.new(n1.outputs[0], n0.inputs[0])
_L.new(n1.outputs[8], n0.inputs[18])
mat_material__38.use_nodes = True; mat_material__38.node_tree.nodes.clear()
_N = mat_material__38.node_tree.nodes; _L = mat_material__38.node_tree.links
n0 = _N.new('ShaderNodeGroup'); n0.name = 'MW Shader'; n0.location = (0, 0)
n0.label = 'MW Shader'
n0.node_tree = ng_mw_shader
n0.inputs[1].default_value = (0.5, 0.5, 0.5, 1.0)
n0.inputs[2].default_value = (1.0, 1.0, 1.0, 1.0)
n0.inputs[3].default_value = 0.0
n0.inputs[4].default_value = (1.0, 1.0, 1.0, 1.0)
n0.inputs[5].default_value = 0.0
n0.inputs[6].default_value = (1.0, 1.0, 1.0, 1.0)
n0.inputs[7].default_value = 0.0
n0.inputs[8].default_value = (1.0, 1.0, 1.0, 1.0)
n0.inputs[9].default_value = 0.0
n0.inputs[10].default_value = (1.0, 1.0, 1.0, 1.0)
n0.inputs[11].default_value = 1.0
n0.inputs[12].default_value = (1.0, 1.0, 1.0, 1.0)
n0.inputs[13].default_value = (1.0, 1.0, 1.0, 1.0)
n0.inputs[14].default_value = (0.0, 0.0, 0.0, 1.0)
n0.inputs[15].default_value = (0.0, 0.0, 0.0, 1.0)
n0.inputs[16].default_value = (0.0, 0.0, 0.0, 1.0)
n0.inputs[17].default_value = 0.0
n1 = _N.new('ShaderNodeGroup'); n1.name = 'MW Inputs'; n1.location = (-200, 0)
n1.label = 'MW Inputs'
n1.node_tree = ng_mw_inputs_004
n2 = _N.new('ShaderNodeVertexColor'); n2.name = 'Vertex Color'; n2.location = (-200, -400)
n2.label = 'Vertex Color'
_L.new(n1.outputs[0], n0.inputs[0])
_L.new(n1.outputs[8], n0.inputs[18])
mat_material__38_003.use_nodes = True; mat_material__38_003.node_tree.nodes.clear()
_N = mat_material__38_003.node_tree.nodes; _L = mat_material__38_003.node_tree.links
n0 = _N.new('ShaderNodeGroup'); n0.name = 'MW Shader'; n0.location = (0, 0)
n0.label = 'MW Shader'
n0.node_tree = ng_mw_shader
n0.inputs[1].default_value = (0.5, 0.5, 0.5, 1.0)
n0.inputs[2].default_value = (1.0, 1.0, 1.0, 1.0)
n0.inputs[3].default_value = 0.0
n0.inputs[4].default_value = (1.0, 1.0, 1.0, 1.0)
n0.inputs[5].default_value = 0.0
n0.inputs[6].default_value = (1.0, 1.0, 1.0, 1.0)
n0.inputs[7].default_value = 0.0
n0.inputs[8].default_value = (1.0, 1.0, 1.0, 1.0)
n0.inputs[9].default_value = 0.0
n0.inputs[10].default_value = (1.0, 1.0, 1.0, 1.0)
n0.inputs[11].default_value = 1.0
n0.inputs[12].default_value = (1.0, 1.0, 1.0, 1.0)
n0.inputs[13].default_value = (1.0, 1.0, 1.0, 1.0)
n0.inputs[14].default_value = (0.0, 0.0, 0.0, 1.0)
n0.inputs[15].default_value = (0.0, 0.0, 0.0, 1.0)
n0.inputs[16].default_value = (0.0, 0.0, 0.0, 1.0)
n0.inputs[17].default_value = 0.0
n1 = _N.new('ShaderNodeGroup'); n1.name = 'MW Inputs'; n1.location = (-200, 0)
n1.label = 'MW Inputs'
n1.node_tree = ng_mw_inputs_002
n2 = _N.new('ShaderNodeVertexColor'); n2.name = 'Vertex Color'; n2.location = (-200, -400)
n2.label = 'Vertex Color'
_L.new(n1.outputs[0], n0.inputs[0])
_L.new(n1.outputs[8], n0.inputs[18])
mat_material__38_002.use_nodes = True; mat_material__38_002.node_tree.nodes.clear()
_N = mat_material__38_002.node_tree.nodes; _L = mat_material__38_002.node_tree.links
n0 = _N.new('ShaderNodeGroup'); n0.name = 'MW Shader'; n0.location = (0, 0)
n0.label = 'MW Shader'
n0.node_tree = ng_mw_shader
n0.inputs[1].default_value = (0.5, 0.5, 0.5, 1.0)
n0.inputs[2].default_value = (1.0, 1.0, 1.0, 1.0)
n0.inputs[3].default_value = 0.0
n0.inputs[4].default_value = (1.0, 1.0, 1.0, 1.0)
n0.inputs[5].default_value = 0.0
n0.inputs[6].default_value = (1.0, 1.0, 1.0, 1.0)
n0.inputs[7].default_value = 0.0
n0.inputs[8].default_value = (1.0, 1.0, 1.0, 1.0)
n0.inputs[9].default_value = 0.0
n0.inputs[10].default_value = (1.0, 1.0, 1.0, 1.0)
n0.inputs[11].default_value = 1.0
n0.inputs[12].default_value = (1.0, 1.0, 1.0, 1.0)
n0.inputs[13].default_value = (1.0, 1.0, 1.0, 1.0)
n0.inputs[14].default_value = (0.0, 0.0, 0.0, 1.0)
n0.inputs[15].default_value = (0.0, 0.0, 0.0, 1.0)
n0.inputs[16].default_value = (0.0, 0.0, 0.0, 1.0)
n0.inputs[17].default_value = 0.0
n1 = _N.new('ShaderNodeGroup'); n1.name = 'MW Inputs'; n1.location = (-200, 0)
n1.label = 'MW Inputs'
n1.node_tree = ng_mw_inputs_001
n2 = _N.new('ShaderNodeVertexColor'); n2.name = 'Vertex Color'; n2.location = (-200, -400)
n2.label = 'Vertex Color'
_L.new(n1.outputs[0], n0.inputs[0])
_L.new(n1.outputs[8], n0.inputs[18])
mat_material__38_004.use_nodes = True; mat_material__38_004.node_tree.nodes.clear()
_N = mat_material__38_004.node_tree.nodes; _L = mat_material__38_004.node_tree.links
n0 = _N.new('ShaderNodeGroup'); n0.name = 'MW Shader'; n0.location = (0, 0)
n0.label = 'MW Shader'
n0.node_tree = ng_mw_shader
n0.inputs[1].default_value = (0.5, 0.5, 0.5, 1.0)
n0.inputs[2].default_value = (1.0, 1.0, 1.0, 1.0)
n0.inputs[3].default_value = 0.0
n0.inputs[4].default_value = (1.0, 1.0, 1.0, 1.0)
n0.inputs[5].default_value = 0.0
n0.inputs[6].default_value = (1.0, 1.0, 1.0, 1.0)
n0.inputs[7].default_value = 0.0
n0.inputs[8].default_value = (1.0, 1.0, 1.0, 1.0)
n0.inputs[9].default_value = 0.0
n0.inputs[10].default_value = (1.0, 1.0, 1.0, 1.0)
n0.inputs[11].default_value = 1.0
n0.inputs[12].default_value = (1.0, 1.0, 1.0, 1.0)
n0.inputs[13].default_value = (1.0, 1.0, 1.0, 1.0)
n0.inputs[14].default_value = (0.0, 0.0, 0.0, 1.0)
n0.inputs[15].default_value = (0.0, 0.0, 0.0, 1.0)
n0.inputs[16].default_value = (0.0, 0.0, 0.0, 1.0)
n0.inputs[17].default_value = 0.0
n1 = _N.new('ShaderNodeGroup'); n1.name = 'MW Inputs'; n1.location = (-200, 0)
n1.label = 'MW Inputs'
n1.node_tree = ng_mw_inputs_003
n2 = _N.new('ShaderNodeVertexColor'); n2.name = 'Vertex Color'; n2.location = (-200, -400)
n2.label = 'Vertex Color'
_L.new(n1.outputs[0], n0.inputs[0])
_L.new(n1.outputs[8], n0.inputs[18])

# ---- world
world_world = bpy.data.worlds.new('World'); scene.world = world_world
world_world.use_nodes = True; world_world.node_tree.nodes.clear()
_N = world_world.node_tree.nodes; _L = world_world.node_tree.links
n0 = _N.new('ShaderNodeOutputWorld'); n0.name = 'World Output'; n0.location = (300, 300)
n1 = _N.new('ShaderNodeBackground'); n1.name = 'Background'; n1.location = (10, 300)
n1.inputs[0].default_value = (0.05088, 0.05088, 0.05088, 1.0)
_L.new(n1.outputs[0], n0.inputs[0])
n0.is_active_output = True
world_world.color = (0.05088, 0.05088, 0.05088)
world_world.use_sun_shadow = False
world_world.sun_shadow_jitter_overblur = 0.0

# ---- meshes
me_tri_ex_hlaalu_canal_01_0 = bpy.data.meshes.new('Tri Ex_hlaalu_canal_01 0')
me_tri_ex_hlaalu_canal_01_0.from_pydata([(-2.56, -0.1871, 1.18), (-2.56, -0.1871, -1.28), (8.179e-09, -0.1871, 1.18), (0.0, -0.1871, -1.28), (0.0, 3.2, 1.08), (0.0, 3.2, -1.28), (-2.56, 3.2, 1.08), (-2.56, 3.2, -1.28), (1.093, -1.28, 1.18), (1.093, -1.28, -1.28), (1.093, -3.84, 1.18), (1.093, -3.84, -1.28), (4.48, -3.84, 1.08), (4.48, -3.84, -1.28), (4.48, -1.28, 1.08), (4.48, -1.28, -1.28), (1.093, -0.1871, 1.18), (1.093, -0.1871, -1.28), (4.48, 3.12, 1.08), (4.48, 3.12, -1.28), (4.4, 3.2, 1.08), (4.4, 3.2, -1.28)], [], [(2, 3, 17, 16), (9, 8, 16, 17), (11, 10, 8, 9), (3, 2, 0, 1), (7, 6, 4, 5), (15, 14, 12, 13), (14, 15, 19, 18), (5, 4, 20, 21)])
me_tri_ex_hlaalu_canal_01_0.polygons.foreach_set('use_smooth', [True] * 8)
_uv = me_tri_ex_hlaalu_canal_01_0.uv_layers.new(name='UVMap')
_uv.uv.foreach_set('vector', [0.9995, 0.9995, 0.9995, 0.0004995, 0.9995, 0.0004995, 0.9995, 0.9995, 0.0004995, 0.0004995, 0.0004995, 0.9995, 0.0004995, 0.9995, 0.0004995, 0.0004995, 0.9995, 0.0004995, 0.9995, 0.9995, 0.0004995, 0.9995, 0.0004995, 0.0004995, 0.9995, 0.0004995, 0.9995, 0.9995, 0.0004995, 0.9995, 0.0004995, 0.0004995, 0.0004995, 0.0004997, 0.0004995, 0.9995, 0.9995, 0.9995, 0.9995, 0.0004995, 0.0004995, 0.0004997, 0.0004995, 0.9995, 0.9995, 0.9995, 0.9995, 0.0004995, 0.0004995, 0.9995, 0.0004995, 0.0004997, 0.0004995, 0.0004997, 0.0004995, 0.9995, 0.9995, 0.0004995, 0.9995, 0.9995, 0.9995, 0.9995, 0.9995, 0.0004995])
me_tri_ex_hlaalu_canal_01_0.materials.append(mat_material__38_001)
me_tri_ex_hlaalu_canal_01_0.use_remesh_fix_poles = True
me_tri_ex_hlaalu_canal_01_0.use_remesh_preserve_attributes = False
me_tri_ex_hlaalu_canal_01_0.use_mirror_vertex_groups = False
me_tri_ex_hlaalu_canal_01_0.update()
me_tri_ex_hlaalu_canal_01_0.normals_split_custom_set([tuple(v) for v in zip(*[iter([-0.1914, -0.9239, 0.3314, 8.317e-08, -1.0, 3.202e-08, -0.9167, -0.08333, -0.3909, -0.462, -0.4619, 0.7571, -1.0, -7.468e-07, 1.211e-08, -0.9239, -0.1914, 0.3314, -0.462, -0.4619, 0.7571, -0.9167, -0.08333, -0.3909, -1.0, -3.407e-07, 2.423e-08, -0.9239, 1.805e-05, 0.3827, -0.9239, -0.1914, 0.3314, -1.0, -7.468e-07, 1.211e-08, 8.317e-08, -1.0, 3.202e-08, -0.1914, -0.9239, 0.3314, 0.0001287, -0.9239, 0.3827, 3.027e-07, -1.0, 3.077e-08, -4.191e-07, 1.0, 0.0, 1.608e-05, 0.9392, 0.3433, -0.3433, 0.7271, 0.5946, -2.095e-07, 1.0, 4.592e-08, 1.0, 2.368e-07, 0.0, 0.9392, -0.1717, 0.2973, 0.7271, 3.314e-05, 0.6866, 1.0, 4.736e-07, 0.0, 0.9392, -0.1717, 0.2973, 1.0, 2.368e-07, 0.0, 1.0, 0.0, 0.0, 0.9392, -1.648e-05, 0.3433, -2.095e-07, 1.0, 4.592e-08, -0.3433, 0.7271, 0.5946, -3.313e-05, 0.7271, 0.6866, -8.211e-15, 1.0, 9.184e-08])] * 3)])
me_tri_ex_hlaalu_canal_01_1_001 = bpy.data.meshes.new('Tri Ex_hlaalu_canal_01 1.001')
me_tri_ex_hlaalu_canal_01_1_001.from_pydata([(-6.84, -3.84, 1.18), (-6.84, -1.28, 1.18), (-7.04, -1.28, 1.08), (-7.04, -3.84, 1.08), (-2.56, 3.0, 1.18), (0.0, 3.0, 1.18), (0.0, 3.2, 1.08), (-2.56, 3.2, 1.08), (-6.96, 3.2, 1.08), (-6.96, 3.2, -3.84), (-7.04, 3.12, 1.08), (-7.04, 3.12, -3.84), (-6.76, 3.0, 1.18), (-6.84, 2.92, 1.18)], [], [(4, 7, 8, 12), (2, 3, 0, 1), (9, 11, 10, 8), (6, 7, 4, 5), (2, 1, 13, 10), (10, 13, 12, 8)])
me_tri_ex_hlaalu_canal_01_1_001.polygons.foreach_set('use_smooth', [1, 1, 0, 1, 1, 0])
_uv = me_tri_ex_hlaalu_canal_01_1_001.uv_layers.new(name='UVMap')
_uv.uv.foreach_set('vector', [0.0004995, 0.0004998, 0.0004995, 0.9995, 0.0004995, 0.9995, 0.0004995, 0.0004998, 0.9995, 0.9995, 0.0004995, 0.9995, 0.0004995, 0.0004998, 0.9995, 0.0005006, 2.0, 0.0, 2.0, 1.0, -2.98e-08, 1.0, 2.98e-08, 0.0, 0.9995, 0.9995, 0.0004995, 0.9995, 0.0004995, 0.0004998, 0.9995, 0.0005006, 0.9995, 0.9995, 0.9995, 0.0005006, 0.9995, 0.0005006, 0.9995, 0.9995, 0.1464, 1.0, 0.1464, 4.768e-07, 0.1011, -4.768e-07, 0.1011, 1.0])
me_tri_ex_hlaalu_canal_01_1_001.materials.append(mat_material__38)
me_tri_ex_hlaalu_canal_01_1_001.use_remesh_fix_poles = True
me_tri_ex_hlaalu_canal_01_1_001.use_remesh_preserve_attributes = False
me_tri_ex_hlaalu_canal_01_1_001.use_mirror_vertex_groups = False
me_tri_ex_hlaalu_canal_01_1_001.update()
me_tri_ex_hlaalu_canal_01_1_001.normals_split_custom_set([tuple(v) for v in zip(*[iter([0.07636, 0.3237, 0.9431, 0.3435, 0.8569, 0.3845, -0.165, 0.9212, 0.3523, 0.03678, 0.3094, 0.9502, -0.6859, -0.1717, 0.7071, -0.9392, 3.265e-05, 0.3433, -0.3054, 7.156e-06, 0.9522, -0.1893, -0.1528, 0.97, -0.7071, 0.7071, 5.354e-08, -0.7071, 0.7071, 5.354e-08, -0.7071, 0.7071, 5.354e-08, -0.7071, 0.7071, 5.354e-08, -1.671e-05, 0.7271, 0.6865, 0.3435, 0.8569, 0.3845, 0.07636, 0.3237, 0.9431, -1.475e-05, 0.1527, 0.9883, -0.6859, -0.1717, 0.7071, -0.1893, -0.1528, 0.97, -0.1608, -0.07365, 0.9842, -0.7181, 0.08266, 0.6911, -0.4641, -0.02138, 0.8855, -0.4405, 0.008563, 0.8977, -0.125, 0.3409, 0.9317, 0.3143, 0.6566, 0.6856])] * 3)])
me_tri_ex_hlaalu_canal_01_2_001 = bpy.data.meshes.new('Tri Ex_hlaalu_canal_01 2.001')
me_tri_ex_hlaalu_canal_01_2_001.from_pydata([(-2.56, -0.1871, -1.28), (-2.56, -0.1871, -3.84), (0.0, -0.1871, -1.28), (3.014e-08, -0.1871, -3.84), (0.0, 3.2, -1.28), (0.0, 3.2, -3.84), (-2.56, 3.2, -1.28), (-2.56, 3.2, -3.84), (-3.653, -3.84, -1.28), (-3.653, -3.84, -3.84), (-3.653, -1.28, -1.28), (-3.653, -1.28, -3.84), (-7.04, -1.28, -1.28), (-7.04, -1.28, -3.84), (-7.04, -3.84, -1.28), (-7.04, -3.84, -3.84), (-3.653, -0.1871, -1.28), (-3.653, -0.1871, -3.84), (-6.96, 3.2, -1.28), (-6.96, 3.2, -3.84), (-7.04, 3.12, -1.28), (-7.04, 3.12, -3.84)], [], [(15, 14, 12, 13), (11, 10, 8, 9), (3, 2, 0, 1), (7, 6, 4, 5), (10, 11, 17, 16), (1, 0, 16, 17), (6, 7, 19, 18), (13, 12, 20, 21)])
_uv = me_tri_ex_hlaalu_canal_01_2_001.uv_layers.new(name='UVMap')
_uv.uv.foreach_set('vector', [0.0004995, 0.0004997, 0.0004995, 0.9995, 0.9995, 0.9995, 0.9995, 0.0004995, 0.9995, 0.0004995, 0.9995, 0.9995, 0.0004995, 0.9995, 0.0004995, 0.0004995, 0.9995, 0.0004995, 0.9995, 0.9995, 0.0004995, 0.9995, 0.0004995, 0.0004995, 0.0004995, 0.0004997, 0.0004995, 0.9995, 0.9995, 0.9995, 0.9995, 0.0004995, 0.9995, 0.9995, 0.9995, 0.0004995, 0.9995, 0.0004995, 0.9995, 0.9995, 0.0004995, 0.0004995, 0.0004995, 0.9995, 0.0004995, 0.9995, 0.0004995, 0.0004995, 0.0004995, 0.9995, 0.0004995, 0.0004997, 0.0004995, 0.0004997, 0.0004995, 0.9995, 0.9995, 0.0004995, 0.9995, 0.9995, 0.9995, 0.9995, 0.9995, 0.0004995])
me_tri_ex_hlaalu_canal_01_2_001.materials.append(mat_material__38_003)
me_tri_ex_hlaalu_canal_01_2_001.use_remesh_fix_poles = True
me_tri_ex_hlaalu_canal_01_2_001.use_remesh_preserve_attributes = False
me_tri_ex_hlaalu_canal_01_2_001.use_mirror_vertex_groups = False
me_tri_ex_hlaalu_canal_01_2_001.update()
me_tri_ex_hlaalu_canal_01_2_001.normals_split_custom_set([tuple(v) for v in zip(*[iter([-1.0, -2.91e-07, 9.313e-08, -1.0, -2.91e-07, 9.313e-08, -1.0, -2.91e-07, 9.313e-08, -1.0, -2.91e-07, 9.313e-08, 1.0, 4.366e-07, 4.657e-08, 1.0, 4.366e-07, 4.657e-08, 1.0, 4.366e-07, 4.657e-08, 1.0, 4.366e-07, 4.657e-08, 2.998e-07, -1.0, 6.807e-09, 2.998e-07, -1.0, 6.807e-09, 2.998e-07, -1.0, 6.807e-09, 2.998e-07, -1.0, 6.807e-09, -4.191e-07, 1.0, 1.455e-07, -4.191e-07, 1.0, 1.455e-07, -4.191e-07, 1.0, 1.455e-07, -4.191e-07, 1.0, 1.455e-07, 1.0, 0.0, 0.0, 1.0, 0.0, 0.0, 1.0, 0.0, 0.0, 1.0, 0.0, 0.0, 1.179e-06, -1.0, 5.326e-09, 1.179e-06, -1.0, 5.326e-09, 1.179e-06, -1.0, 5.326e-09, 1.179e-06, -1.0, 5.326e-09, 2.167e-07, 1.0, 8.467e-08, 2.167e-07, 1.0, 8.467e-08, 2.167e-07, 1.0, 8.467e-08, 2.167e-07, 1.0, 8.467e-08, -1.0, 0.0, 0.0, -1.0, 0.0, 0.0, -1.0, 0.0, 0.0, -1.0, 0.0, 0.0])] * 3)])
me_tri_ex_hlaalu_canal_01_1_002 = bpy.data.meshes.new('Tri Ex_hlaalu_canal_01 1.002')
me_tri_ex_hlaalu_canal_01_1_002.from_pydata([(-2.56, 0.1871, 1.18), (-1.22e-08, 0.1871, 1.18), (0.0, 3.0, 1.18), (-2.56, 3.0, 1.18), (-4.027, -3.84, 1.18), (-4.027, -1.28, 1.18), (-6.84, -1.28, 1.18), (-6.84, -3.84, 1.18), (-6.84, 0.1871, 1.18), (-6.76, 3.0, 1.18), (-4.027, -1.28, 1.18), (-4.027, 0.08712, 1.18), (-3.927, 0.1871, 1.18), (-6.76, 3.0, 1.18), (-6.84, 2.92, 1.18)], [], [(0, 3, 9, 8), (2, 3, 0, 1), (6, 7, 4, 5), (8, 11, 12), (11, 8, 6, 10), (8, 9, 13, 14)])
me_tri_ex_hlaalu_canal_01_1_002.polygons.foreach_set('use_smooth', [True] * 6)
_uv = me_tri_ex_hlaalu_canal_01_1_002.uv_layers.new(name='UVMap')
_uv.uv.foreach_set('vector', [0.0004995, 0.0004995, 0.0004996, 0.9995, 0.0004996, 0.9995, 0.0004995, 0.0004995, 0.9995, 0.9995, 0.0004996, 0.9995, 0.0004995, 0.0004995, 0.9995, 0.0004996, 0.9995, 0.9995, 0.0004996, 0.9995, 0.0004995, 0.0004995, 0.9995, 0.0004996, 0.0, 0.0, 0.9995, 0.9995, 0.0004995, 0.9995, 0.9995, 0.9995, 0.0, 0.0, 0.0, 0.0, 0.9995, 0.9995, 0.0004995, 0.0004995, 0.0004996, 0.9995, 0.2475, 0.0, 0.2475, 1.0])
me_tri_ex_hlaalu_canal_01_1_002.materials.append(mat_material__38_002)
me_tri_ex_hlaalu_canal_01_1_002.use_remesh_fix_poles = True
me_tri_ex_hlaalu_canal_01_1_002.use_remesh_preserve_attributes = False
me_tri_ex_hlaalu_canal_01_1_002.use_mirror_vertex_groups = False
me_tri_ex_hlaalu_canal_01_1_002.update()
me_tri_ex_hlaalu_canal_01_1_002.normals_split_custom_set([tuple(v) for v in zip(*[iter([3.952e-09, 0.0, 1.0, 0.1527, 0.2645, 0.9522, 1.479e-05, 0.3054, 0.9522, 6.291e-08, 0.0, 1.0, -7.36e-06, 0.1527, 0.9883, 0.1527, 0.2645, 0.9522, 3.952e-09, 0.0, 1.0, 7.905e-09, 0.0, 1.0, -0.1527, -7.368e-06, 0.9883, -0.3054, 1.459e-05, 0.9522, 0.0, 0.0, 1.0, 0.0, 0.0, 1.0, -2.923e-08, 0.0, 1.0, -1.223e-08, 0.0, 1.0, 0.0, 0.0, 1.0, -1.223e-08, 0.0, 1.0, -2.923e-08, 0.0, 1.0, -2.991e-08, 0.0, 1.0, -2.991e-08, 0.0, 1.0, 6.291e-08, 0.0, 1.0, 1.479e-05, 0.3054, 0.9522, -0.1527, -5.32e-06, 0.9883, -0.1526, 0.2645, 0.9522])] * 3)])
me_tri_ex_hlaalu_canal_01_1_003 = bpy.data.meshes.new('Tri Ex_hlaalu_canal_01 1.003')
me_tri_ex_hlaalu_canal_01_1_003.from_pydata([(-3.927, -3.84, 1.28), (-3.753, -3.84, 1.28), (-3.927, -1.28, 1.28), (-3.653, -3.84, 1.18), (-3.653, -1.28, 1.18), (-3.753, -1.28, 1.28), (-4.027, -1.28, 1.18), (-4.027, -3.84, 1.18), (-2.56, 0.08712, 1.28), (-2.56, -0.08712, 1.28), (0.0, 0.08712, 1.28), (-2.56, -0.1871, 1.18), (0.0, -0.1871, 1.18), (0.0, -0.08712, 1.28), (0.0, 0.1871, 1.18), (-2.56, 0.1871, 1.18), (-3.927, 0.08712, 1.28), (-3.653, -0.1871, 1.18), (-3.753, -0.08712, 1.28), (-4.027, 0.08712, 1.18), (-3.653, -0.1871, 1.18), (-3.927, 0.1871, 1.18)], [], [(5, 4, 17, 18), (15, 8, 10, 14), (9, 8, 16, 18), (4, 5, 1, 3), (2, 5, 18, 16), (1, 5, 2, 0), (9, 13, 10, 8), (8, 15, 21, 16), (12, 13, 9, 11), (11, 9, 18, 20), (6, 2, 16, 19), (7, 0, 2, 6), (19, 16, 21)])
me_tri_ex_hlaalu_canal_01_1_003.polygons.foreach_set('use_smooth', [True] * 13)
_uv = me_tri_ex_hlaalu_canal_01_1_003.uv_layers.new(name='UVMap')
_uv.uv.foreach_set('vector', [0.9995, 0.2674, 0.9995, 0.0005, 0.9995, 0.0005, 0.9995, 0.2674, 0.0004995, 0.9995, 0.0004995, 0.7326, 0.9995, 0.7326, 0.9995, 0.9995, 0.0004996, 0.2674, 0.0004995, 0.7326, 0.0004995, 0.7326, 0.0004996, 0.2674, 0.9995, 0.0005, 0.9995, 0.2674, 0.0004996, 0.2674, 0.0004995, 0.0004995, 0.9995, 0.7326, 0.9995, 0.2674, 0.9995, 0.2674, 0.9995, 0.7326, 0.0004996, 0.2674, 0.9995, 0.2674, 0.9995, 0.7326, 0.0004995, 0.7326, 0.0004996, 0.2674, 0.9995, 0.2674, 0.9995, 0.7326, 0.0004995, 0.7326, 0.0004995, 0.7326, 0.0004995, 0.9995, 0.0004995, 0.9995, 0.0004995, 0.7326, 0.9995, 0.0005, 0.9995, 0.2674, 0.0004996, 0.2674, 0.0004995, 0.0004995, 0.0004995, 0.0004995, 0.0004996, 0.2674, 0.0004996, 0.2674, 0.0004995, 0.0004995, 0.9995, 0.9995, 0.9995, 0.7326, 0.9995, 0.7326, 0.9995, 0.9995, 0.0004995, 0.9995, 0.0004995, 0.7326, 0.9995, 0.7326, 0.9995, 0.9995, 0.9995, 0.9995, 0.0004995, 0.7326, 0.0004995, 0.9995])
me_tri_ex_hlaalu_canal_01_1_003.materials.append(mat_material__38_004)
me_tri_ex_hlaalu_canal_01_1_003.use_remesh_fix_poles = True
me_tri_ex_hlaalu_canal_01_1_003.use_remesh_preserve_attributes = False
me_tri_ex_hlaalu_canal_01_1_003.use_mirror_vertex_groups = False
me_tri_ex_hlaalu_canal_01_1_003.update()
me_tri_ex_hlaalu_canal_01_1_003.normals_split_custom_set([tuple(v) for v in zip(*[iter([0.3827, 4.455e-08, 0.9239, 0.8876, -0.1914, 0.4189, 0.9182, -0.07798, 0.3883, 0.112, -0.3427, 0.9327, 6.575e-07, 0.7071, 0.7071, 3.62e-07, 0.3827, 0.9239, -1.102e-07, 0.3827, 0.9239, -2.264e-07, 0.7071, 0.7071, 1.672e-07, -0.3827, 0.9239, 3.62e-07, 0.3827, 0.9239, -0.1675, 0.1675, 0.9715, 0.112, -0.3427, 0.9327, 0.8876, -0.1914, 0.4189, 0.3827, 4.455e-08, 0.9239, 0.3827, 8.91e-08, 0.9239, 0.9239, 1.855e-05, 0.3827, -0.3827, -4.455e-08, 0.9239, 0.3827, 4.455e-08, 0.9239, 0.112, -0.3427, 0.9327, -0.1675, 0.1675, 0.9715, 0.3827, 8.91e-08, 0.9239, 0.3827, 4.455e-08, 0.9239, -0.3827, -4.455e-08, 0.9239, -0.3827, -8.91e-08, 0.9239, 1.672e-07, -0.3827, 0.9239, 1.348e-07, -0.3827, 0.9239, -1.102e-07, 0.3827, 0.9239, 3.62e-07, 0.3827, 0.9239, 3.62e-07, 0.3827, 0.9239, 6.575e-07, 0.7071, 0.7071, -0.2418, 0.6861, 0.6861, -0.1675, 0.1675, 0.9715, -0.0002382, -0.9239, 0.3827, 1.348e-07, -0.3827, 0.9239, 1.672e-07, -0.3827, 0.9239, 0.1914, -0.8876, 0.4189, 0.1914, -0.8876, 0.4189, 1.672e-07, -0.3827, 0.9239, 0.112, -0.3427, 0.9327, 8.673e-06, -0.9239, 0.3827, -0.7071, -8.232e-08, 0.7071, -0.3827, -4.455e-08, 0.9239, -0.1675, 0.1675, 0.9715, -0.6861, 0.2418, 0.6861, -0.7071, -1.646e-07, 0.7071, -0.3827, -8.91e-08, 0.9239, -0.3827, -4.455e-08, 0.9239, -0.7071, -8.232e-08, 0.7071, -0.6861, 0.2418, 0.6861, -0.1675, 0.1675, 0.9715, -0.2418, 0.6861, 0.6861])] * 3)])

# ---- objects
ob_ex_hlaalu_canal_01 = bpy.data.objects.new('Ex_hlaalu_canal_01', None)
ob_tri_ex_hlaalu_canal_01_0 = bpy.data.objects.new('Tri Ex_hlaalu_canal_01 0', me_tri_ex_hlaalu_canal_01_0)
ob_tri_ex_hlaalu_canal_01_1_001 = bpy.data.objects.new('Tri Ex_hlaalu_canal_01 1.001', me_tri_ex_hlaalu_canal_01_1_001)
ob_tri_ex_hlaalu_canal_01_2_001 = bpy.data.objects.new('Tri Ex_hlaalu_canal_01 2.001', me_tri_ex_hlaalu_canal_01_2_001)
ob_tri_ex_hlaalu_canal_01_1_002 = bpy.data.objects.new('Tri Ex_hlaalu_canal_01 1.002', me_tri_ex_hlaalu_canal_01_1_002)
ob_tri_ex_hlaalu_canal_01_1_003 = bpy.data.objects.new('Tri Ex_hlaalu_canal_01 1.003', me_tri_ex_hlaalu_canal_01_1_003)

# ---- transforms, parenting, visibility, modifiers, constraints
ob_ex_hlaalu_canal_01.location = (0.0, 0.0, 0.0)
ob_ex_hlaalu_canal_01.empty_display_size = 0.01
ob_ex_hlaalu_canal_01.lineart.crease_threshold = 0.0
ob_tri_ex_hlaalu_canal_01_0.parent = ob_ex_hlaalu_canal_01
ob_tri_ex_hlaalu_canal_01_0.location = (0.0, 0.0, 0.0)
ob_tri_ex_hlaalu_canal_01_0.empty_display_size = 0.01
ob_tri_ex_hlaalu_canal_01_0.visible_shadow = False
ob_tri_ex_hlaalu_canal_01_0.lineart.crease_threshold = 0.0
ob_tri_ex_hlaalu_canal_01_1_001.parent = ob_ex_hlaalu_canal_01
ob_tri_ex_hlaalu_canal_01_1_001.location = (1.28, -3.84, 0.0)
ob_tri_ex_hlaalu_canal_01_1_001.rotation_euler = (0.0, -0.0, 4.712)
ob_tri_ex_hlaalu_canal_01_1_001.empty_display_size = 0.01
ob_tri_ex_hlaalu_canal_01_1_001.visible_shadow = False
ob_tri_ex_hlaalu_canal_01_1_001.lineart.crease_threshold = 0.0
ob_tri_ex_hlaalu_canal_01_2_001.parent = ob_ex_hlaalu_canal_01
ob_tri_ex_hlaalu_canal_01_2_001.location = (1.28, -3.84, 0.0)
ob_tri_ex_hlaalu_canal_01_2_001.rotation_euler = (0.0, -0.0, 4.712)
ob_tri_ex_hlaalu_canal_01_2_001.empty_display_size = 0.01
ob_tri_ex_hlaalu_canal_01_2_001.visible_shadow = False
ob_tri_ex_hlaalu_canal_01_2_001.lineart.crease_threshold = 0.0
ob_tri_ex_hlaalu_canal_01_1_002.parent = ob_ex_hlaalu_canal_01
ob_tri_ex_hlaalu_canal_01_1_002.location = (1.28, -3.84, 0.0)
ob_tri_ex_hlaalu_canal_01_1_002.rotation_euler = (0.0, -0.0, 4.712)
ob_tri_ex_hlaalu_canal_01_1_002.empty_display_size = 0.01
ob_tri_ex_hlaalu_canal_01_1_002.visible_shadow = False
ob_tri_ex_hlaalu_canal_01_1_002.lineart.crease_threshold = 0.0
ob_tri_ex_hlaalu_canal_01_1_003.parent = ob_ex_hlaalu_canal_01
ob_tri_ex_hlaalu_canal_01_1_003.location = (1.28, -3.84, 0.0)
ob_tri_ex_hlaalu_canal_01_1_003.rotation_euler = (0.0, -0.0, 4.712)
ob_tri_ex_hlaalu_canal_01_1_003.empty_display_size = 0.01
ob_tri_ex_hlaalu_canal_01_1_003.visible_shadow = False
ob_tri_ex_hlaalu_canal_01_1_003.lineart.crease_threshold = 0.0

# ---- collection membership
col_collection.objects.link(ob_ex_hlaalu_canal_01)
col_collection.objects.link(ob_tri_ex_hlaalu_canal_01_0)
col_collection.objects.link(ob_tri_ex_hlaalu_canal_01_1_001)
col_collection.objects.link(ob_tri_ex_hlaalu_canal_01_2_001)
col_collection.objects.link(ob_tri_ex_hlaalu_canal_01_1_002)
col_collection.objects.link(ob_tri_ex_hlaalu_canal_01_1_003)

# ---- scene / render settings (as saved in the file)
scene.frame_start = 1; scene.frame_end = 250; scene.frame_set(1)
scene.render.engine = 'BLENDER_EEVEE_NEXT'
scene.cycles.use_denoising = False
scene.cycles.samples = 128
scene.cycles.sampling_pattern = 'TABULATED_SOBOL'
scene.cycles.use_adaptive_sampling = False
scene.cycles.use_light_tree = False
scene.view_settings.view_transform = 'Filmic'
bpy.context.view_layer.update()

# ---- added for rendering (the .blend has no active camera and no usable light): camera, sun
cam_auto = bpy.data.cameras.new('AutoCamera')
cam_auto.lens = 50.0
cam_auto.sensor_width = 36.0
cam_auto.clip_end = 1000.0
ob_auto_camera = bpy.data.objects.new('AutoCamera', cam_auto)
scene.collection.objects.link(ob_auto_camera)
ob_auto_camera.location = (11.3183, -12.7499, 7.00663)
ob_auto_camera.rotation_euler = (1.09748, -7.21219e-08, 0.694738)
scene.camera = ob_auto_camera
light_auto_sun = bpy.data.lights.new('AutoSun', 'SUN')
light_auto_sun.energy = 3.0
light_auto_sun.angle = 0.0523599
ob_auto_sun = bpy.data.objects.new('AutoSun', light_auto_sun)
scene.collection.objects.link(ob_auto_sun)
ob_auto_sun.rotation_euler = (0.872665, 0.174533, 0.523599)
bpy.context.view_layer.update()
